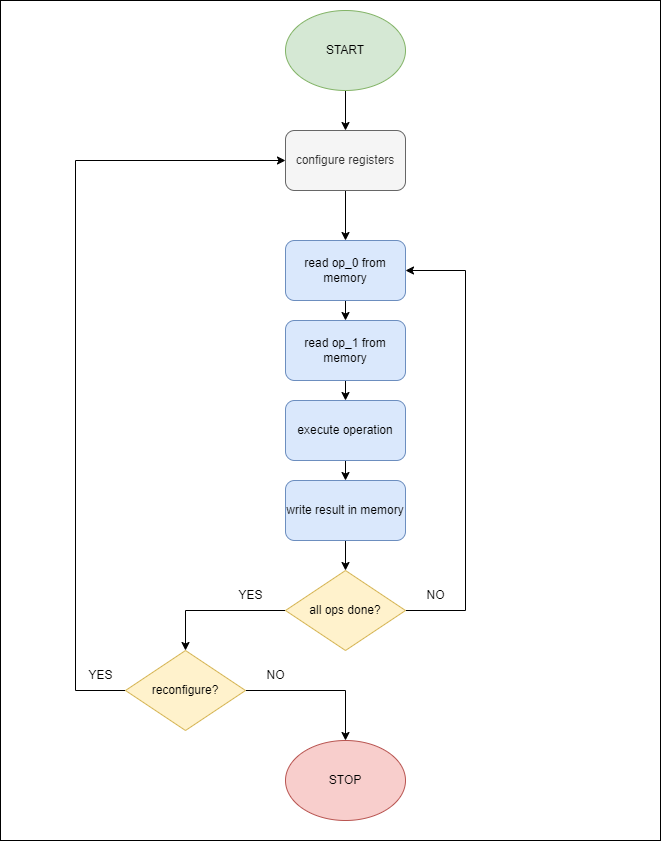

The diagram above was exported from draw.io. Its source (the exported page's mxGraphModel, read from the mxfile embedded in the PNG):
<mxGraphModel dx="1245" dy="740" grid="1" gridSize="10" guides="1" tooltips="1" connect="1" arrows="1" fold="1" page="1" pageScale="1" pageWidth="850" pageHeight="1100" math="0" shadow="0">
  <root>
    <mxCell id="0" />
    <mxCell id="1" parent="0" />
    <mxCell id="eFsdnqsZ0fWl2Gw_0S1U-28" value="" style="rounded=0;whiteSpace=wrap;html=1;" vertex="1" parent="1">
      <mxGeometry x="95" y="30" width="660" height="840" as="geometry" />
    </mxCell>
    <mxCell id="eFsdnqsZ0fWl2Gw_0S1U-3" style="edgeStyle=orthogonalEdgeStyle;rounded=0;orthogonalLoop=1;jettySize=auto;html=1;exitX=0.5;exitY=1;exitDx=0;exitDy=0;entryX=0.5;entryY=0;entryDx=0;entryDy=0;" edge="1" parent="1" source="eFsdnqsZ0fWl2Gw_0S1U-1" target="eFsdnqsZ0fWl2Gw_0S1U-2">
      <mxGeometry relative="1" as="geometry" />
    </mxCell>
    <mxCell id="eFsdnqsZ0fWl2Gw_0S1U-1" value="START" style="ellipse;whiteSpace=wrap;html=1;fillColor=#d5e8d4;strokeColor=#82b366;" vertex="1" parent="1">
      <mxGeometry x="380" y="40" width="120" height="80" as="geometry" />
    </mxCell>
    <mxCell id="eFsdnqsZ0fWl2Gw_0S1U-12" style="edgeStyle=orthogonalEdgeStyle;rounded=0;orthogonalLoop=1;jettySize=auto;html=1;exitX=0.5;exitY=1;exitDx=0;exitDy=0;entryX=0.5;entryY=0;entryDx=0;entryDy=0;" edge="1" parent="1" source="eFsdnqsZ0fWl2Gw_0S1U-2" target="eFsdnqsZ0fWl2Gw_0S1U-4">
      <mxGeometry relative="1" as="geometry" />
    </mxCell>
    <mxCell id="eFsdnqsZ0fWl2Gw_0S1U-2" value="configure registers" style="rounded=1;whiteSpace=wrap;html=1;fillColor=#f5f5f5;strokeColor=#666666;fontColor=#333333;" vertex="1" parent="1">
      <mxGeometry x="380" y="160" width="120" height="60" as="geometry" />
    </mxCell>
    <mxCell id="eFsdnqsZ0fWl2Gw_0S1U-9" style="edgeStyle=orthogonalEdgeStyle;rounded=0;orthogonalLoop=1;jettySize=auto;html=1;exitX=0.5;exitY=1;exitDx=0;exitDy=0;entryX=0.5;entryY=0;entryDx=0;entryDy=0;" edge="1" parent="1" source="eFsdnqsZ0fWl2Gw_0S1U-4" target="eFsdnqsZ0fWl2Gw_0S1U-5">
      <mxGeometry relative="1" as="geometry" />
    </mxCell>
    <mxCell id="eFsdnqsZ0fWl2Gw_0S1U-4" value="read op_0 from memory" style="rounded=1;whiteSpace=wrap;html=1;fillColor=#dae8fc;strokeColor=#6c8ebf;" vertex="1" parent="1">
      <mxGeometry x="380" y="270" width="120" height="60" as="geometry" />
    </mxCell>
    <mxCell id="eFsdnqsZ0fWl2Gw_0S1U-8" style="edgeStyle=orthogonalEdgeStyle;rounded=0;orthogonalLoop=1;jettySize=auto;html=1;exitX=0.5;exitY=1;exitDx=0;exitDy=0;entryX=0.5;entryY=0;entryDx=0;entryDy=0;" edge="1" parent="1" source="eFsdnqsZ0fWl2Gw_0S1U-5" target="eFsdnqsZ0fWl2Gw_0S1U-7">
      <mxGeometry relative="1" as="geometry" />
    </mxCell>
    <mxCell id="eFsdnqsZ0fWl2Gw_0S1U-5" value="read op_1 from memory" style="rounded=1;whiteSpace=wrap;html=1;fillColor=#dae8fc;strokeColor=#6c8ebf;" vertex="1" parent="1">
      <mxGeometry x="380" y="350" width="120" height="60" as="geometry" />
    </mxCell>
    <mxCell id="eFsdnqsZ0fWl2Gw_0S1U-11" style="edgeStyle=orthogonalEdgeStyle;rounded=0;orthogonalLoop=1;jettySize=auto;html=1;exitX=0.5;exitY=1;exitDx=0;exitDy=0;entryX=0.5;entryY=0;entryDx=0;entryDy=0;" edge="1" parent="1" source="eFsdnqsZ0fWl2Gw_0S1U-7" target="eFsdnqsZ0fWl2Gw_0S1U-10">
      <mxGeometry relative="1" as="geometry" />
    </mxCell>
    <mxCell id="eFsdnqsZ0fWl2Gw_0S1U-7" value="execute operation" style="rounded=1;whiteSpace=wrap;html=1;fillColor=#dae8fc;strokeColor=#6c8ebf;" vertex="1" parent="1">
      <mxGeometry x="380" y="430" width="120" height="60" as="geometry" />
    </mxCell>
    <mxCell id="eFsdnqsZ0fWl2Gw_0S1U-19" style="edgeStyle=orthogonalEdgeStyle;rounded=0;orthogonalLoop=1;jettySize=auto;html=1;exitX=0.5;exitY=1;exitDx=0;exitDy=0;entryX=0.5;entryY=0;entryDx=0;entryDy=0;" edge="1" parent="1" source="eFsdnqsZ0fWl2Gw_0S1U-10" target="eFsdnqsZ0fWl2Gw_0S1U-14">
      <mxGeometry relative="1" as="geometry" />
    </mxCell>
    <mxCell id="eFsdnqsZ0fWl2Gw_0S1U-10" value="write result in memory" style="rounded=1;whiteSpace=wrap;html=1;fillColor=#dae8fc;strokeColor=#6c8ebf;" vertex="1" parent="1">
      <mxGeometry x="380" y="510" width="120" height="60" as="geometry" />
    </mxCell>
    <mxCell id="eFsdnqsZ0fWl2Gw_0S1U-16" style="edgeStyle=orthogonalEdgeStyle;rounded=0;orthogonalLoop=1;jettySize=auto;html=1;exitX=1;exitY=0.5;exitDx=0;exitDy=0;entryX=1;entryY=0.5;entryDx=0;entryDy=0;" edge="1" parent="1" source="eFsdnqsZ0fWl2Gw_0S1U-14" target="eFsdnqsZ0fWl2Gw_0S1U-4">
      <mxGeometry relative="1" as="geometry">
        <Array as="points">
          <mxPoint x="560" y="640" />
          <mxPoint x="560" y="300" />
        </Array>
      </mxGeometry>
    </mxCell>
    <mxCell id="eFsdnqsZ0fWl2Gw_0S1U-20" style="edgeStyle=orthogonalEdgeStyle;rounded=0;orthogonalLoop=1;jettySize=auto;html=1;exitX=0;exitY=0.5;exitDx=0;exitDy=0;entryX=0.5;entryY=0;entryDx=0;entryDy=0;" edge="1" parent="1" source="eFsdnqsZ0fWl2Gw_0S1U-14" target="eFsdnqsZ0fWl2Gw_0S1U-21">
      <mxGeometry relative="1" as="geometry">
        <mxPoint x="290" y="640.2592592592591" as="targetPoint" />
      </mxGeometry>
    </mxCell>
    <mxCell id="eFsdnqsZ0fWl2Gw_0S1U-14" value="all ops done?" style="rhombus;whiteSpace=wrap;html=1;fillColor=#fff2cc;strokeColor=#d6b656;" vertex="1" parent="1">
      <mxGeometry x="380" y="600" width="120" height="80" as="geometry" />
    </mxCell>
    <mxCell id="eFsdnqsZ0fWl2Gw_0S1U-17" value="NO" style="text;html=1;align=center;verticalAlign=middle;resizable=0;points=[];autosize=1;strokeColor=none;fillColor=none;" vertex="1" parent="1">
      <mxGeometry x="510" y="610" width="40" height="30" as="geometry" />
    </mxCell>
    <mxCell id="eFsdnqsZ0fWl2Gw_0S1U-23" style="edgeStyle=orthogonalEdgeStyle;rounded=0;orthogonalLoop=1;jettySize=auto;html=1;exitX=0;exitY=0.5;exitDx=0;exitDy=0;entryX=0;entryY=0.5;entryDx=0;entryDy=0;" edge="1" parent="1" source="eFsdnqsZ0fWl2Gw_0S1U-21" target="eFsdnqsZ0fWl2Gw_0S1U-2">
      <mxGeometry relative="1" as="geometry">
        <Array as="points">
          <mxPoint x="170" y="720" />
          <mxPoint x="170" y="190" />
        </Array>
      </mxGeometry>
    </mxCell>
    <mxCell id="eFsdnqsZ0fWl2Gw_0S1U-26" style="edgeStyle=orthogonalEdgeStyle;rounded=0;orthogonalLoop=1;jettySize=auto;html=1;exitX=1;exitY=0.5;exitDx=0;exitDy=0;" edge="1" parent="1" source="eFsdnqsZ0fWl2Gw_0S1U-21" target="eFsdnqsZ0fWl2Gw_0S1U-25">
      <mxGeometry relative="1" as="geometry" />
    </mxCell>
    <mxCell id="eFsdnqsZ0fWl2Gw_0S1U-21" value="reconfigure?" style="rhombus;whiteSpace=wrap;html=1;fillColor=#fff2cc;strokeColor=#d6b656;" vertex="1" parent="1">
      <mxGeometry x="220" y="680" width="120" height="80" as="geometry" />
    </mxCell>
    <mxCell id="eFsdnqsZ0fWl2Gw_0S1U-22" value="YES" style="text;html=1;align=center;verticalAlign=middle;resizable=0;points=[];autosize=1;strokeColor=none;fillColor=none;" vertex="1" parent="1">
      <mxGeometry x="320" y="610" width="50" height="30" as="geometry" />
    </mxCell>
    <mxCell id="eFsdnqsZ0fWl2Gw_0S1U-24" value="YES" style="text;html=1;align=center;verticalAlign=middle;resizable=0;points=[];autosize=1;strokeColor=none;fillColor=none;" vertex="1" parent="1">
      <mxGeometry x="170" y="690" width="50" height="30" as="geometry" />
    </mxCell>
    <mxCell id="eFsdnqsZ0fWl2Gw_0S1U-25" value="STOP" style="ellipse;whiteSpace=wrap;html=1;fillColor=#f8cecc;strokeColor=#b85450;" vertex="1" parent="1">
      <mxGeometry x="380" y="770" width="120" height="80" as="geometry" />
    </mxCell>
    <mxCell id="eFsdnqsZ0fWl2Gw_0S1U-27" value="NO" style="text;html=1;align=center;verticalAlign=middle;resizable=0;points=[];autosize=1;strokeColor=none;fillColor=none;" vertex="1" parent="1">
      <mxGeometry x="350" y="690" width="40" height="30" as="geometry" />
    </mxCell>
  </root>
</mxGraphModel>